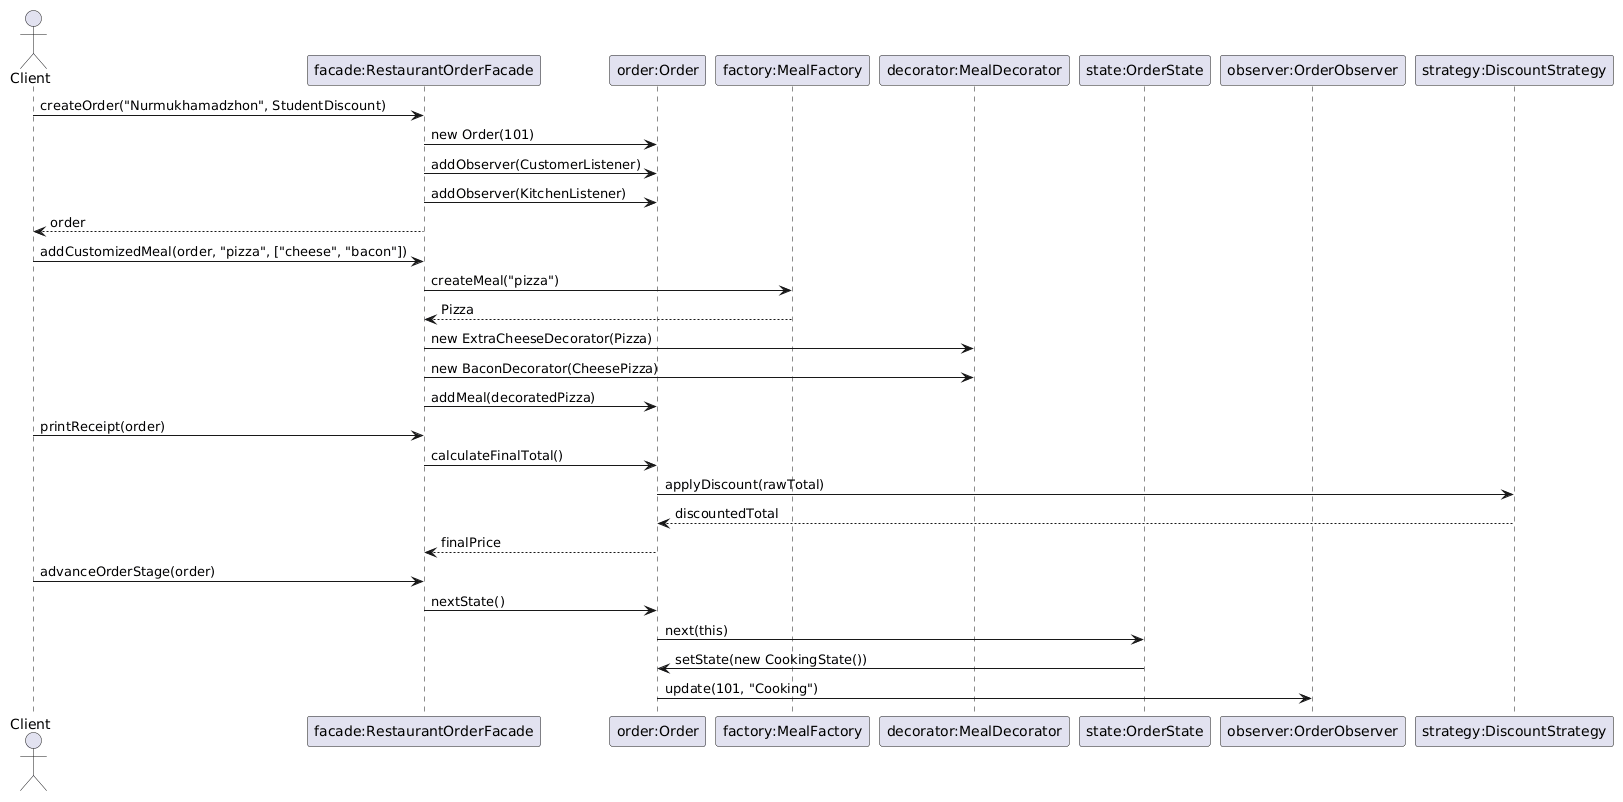

The diagram above was rendered by PlantUML. Its source (embedded in the PNG):
@startuml
actor Client as Main
participant "facade:RestaurantOrderFacade" as Facade
participant "order:Order" as Order
participant "factory:MealFactory" as Factory
participant "decorator:MealDecorator" as Decorator
participant "state:OrderState" as State
participant "observer:OrderObserver" as Observer
participant "strategy:DiscountStrategy" as Strategy

Main -> Facade : createOrder("Nurmukhamadzhon", StudentDiscount)
Facade -> Order : new Order(101)
Facade -> Order : addObserver(CustomerListener)
Facade -> Order : addObserver(KitchenListener)
Facade --> Main : order

Main -> Facade : addCustomizedMeal(order, "pizza", ["cheese", "bacon"])
Facade -> Factory : createMeal("pizza")
Factory --> Facade : Pizza
Facade -> Decorator : new ExtraCheeseDecorator(Pizza)
Facade -> Decorator : new BaconDecorator(CheesePizza)
Facade -> Order : addMeal(decoratedPizza)

Main -> Facade : printReceipt(order)
Facade -> Order : calculateFinalTotal()
Order -> Strategy : applyDiscount(rawTotal)
Strategy --> Order : discountedTotal
Order --> Facade : finalPrice

Main -> Facade : advanceOrderStage(order)
Facade -> Order : nextState()
Order -> State : next(this)
State -> Order : setState(new CookingState())
Order -> Observer : update(101, "Cooking")
@enduml